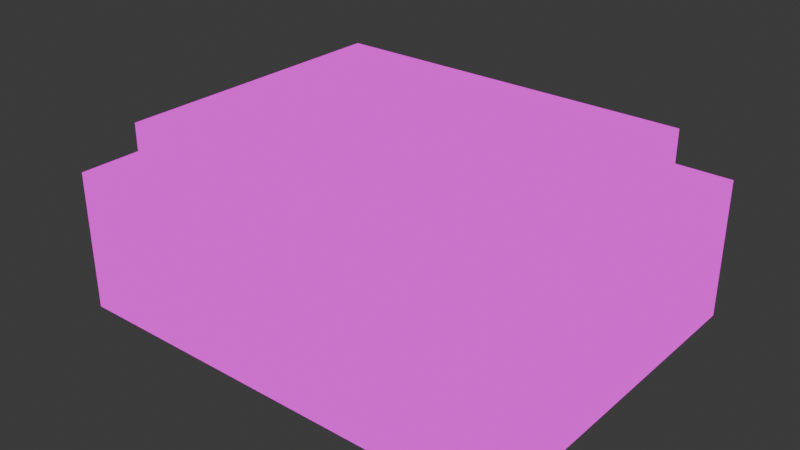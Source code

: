 # Source: Radio.blend  (saved by Blender 4.5.90; exported with 4.5.12 LTS)
import bpy
from mathutils import Matrix  # noqa: F401  (used for matrix-valued properties, if any)

bpy.ops.wm.read_factory_settings(use_empty=True)
scene = bpy.context.scene
scene.name = 'Scene'

# ---- collections
col_collection = bpy.data.collections.new('Collection'); scene.collection.children.link(col_collection)

# ---- images (referenced by path relative to the original .blend; pixels are not part of the script)
import os
ASSET_DIR = os.environ.get("B2B_ASSET_DIR", "")  # directory of the original .blend (textures are referenced by path, not embedded)
HERE = os.path.dirname(os.path.abspath(__file__))  # packed textures are extracted next to this script under _unpacked/

def load_image(name, relpath, width, height, colorspace="sRGB"):
    """Load a texture the original file referenced (path relative to the .blend, or extracted next to this script)."""
    p = next((c for c in (os.path.join(HERE, relpath), os.path.join(ASSET_DIR, relpath)) if relpath and os.path.exists(c)), "")
    if p:
        img = bpy.data.images.load(p, check_existing=True)
        img.name = name
    else:  # same state as the original file: an image datablock whose file is absent (Cycles renders it pink)
        img = bpy.data.images.new(name, width, height)
        img.source = "FILE"
        img.filepath = "//" + (relpath or name)
    img.colorspace_settings.name = colorspace
    return img
img_textura_radio_png = load_image('Textura radio.png', 'Textura radio.png', 1024, 1024, 'sRGB')

# ---- materials (node trees are filled in below, after node groups)
mat_material_001 = bpy.data.materials.new('Material.001')

# ---- material node trees
mat_material_001.use_nodes = True; mat_material_001.node_tree.nodes.clear()
_N = mat_material_001.node_tree.nodes; _L = mat_material_001.node_tree.links
n0 = _N.new('ShaderNodeOutputMaterial'); n0.name = 'Material Output'; n0.location = (200, 100)
n1 = _N.new('ShaderNodeEmission'); n1.name = 'Emission'; n1.location = (-200, 100)
n2 = _N.new('ShaderNodeTexImage'); n2.name = 'Image Texture'; n2.location = (-490, 80)
n2.image = img_textura_radio_png
_L.new(n1.outputs[0], n0.inputs[0])
_L.new(n2.outputs[0], n1.inputs[0])
n0.is_active_output = True

# ---- world
world_world = bpy.data.worlds.new('World'); scene.world = world_world
world_world.use_nodes = True; world_world.node_tree.nodes.clear()
_N = world_world.node_tree.nodes; _L = world_world.node_tree.links
n0 = _N.new('ShaderNodeOutputWorld'); n0.name = 'World Output'; n0.location = (200, 100)
n1 = _N.new('ShaderNodeBackground'); n1.name = 'Background'; n1.location = (-200, 100)
n1.inputs[0].default_value = (0.05088, 0.05088, 0.05088, 1.0)
_L.new(n1.outputs[0], n0.inputs[0])
n0.is_active_output = True
world_world.color = (0.05088, 0.05088, 0.05088)
world_world.sun_shadow_jitter_overblur = 0.0

# ---- meshes
me_cube_001 = bpy.data.meshes.new('Cube.001')
me_cube_001.from_pydata([(-1.0, -1.0, -1.0), (-0.817, -0.817, 1.0), (-1.0, 1.0, -1.0), (-0.817, 0.817, 1.0), (1.0, -1.0, -1.0), (0.817, -0.817, 1.0), (1.0, 1.0, -1.0), (0.817, 0.817, 1.0), (-1.0, -1.0, 1.0), (-1.0, 1.0, 1.0), (1.0, 1.0, 1.0), (1.0, -1.0, 1.0), (-0.817, -0.817, 1.692), (-0.817, 0.817, 1.692), (0.817, 0.817, 1.692), (0.817, -0.817, 1.692), (0.9072, -0.9806, 0.4227), (0.9072, -1.082, 0.4227), (0.848, -0.9806, 0.08904), (0.848, -1.082, 0.08904), (0.7297, -0.9806, 0.08904), (0.7297, -1.082, 0.08904), (0.6705, -0.9806, 0.4227), (0.6705, -1.082, 0.4227), (0.7297, -0.9806, 0.7564), (0.7297, -1.082, 0.7564), (0.848, -0.9806, 0.7564), (0.848, -1.082, 0.7564), (-0.7296, -1.004, 0.4227), (-0.7296, -1.058, 0.4227), (-0.7609, -1.004, 0.2461), (-0.7609, -1.058, 0.2461), (-0.8235, -1.004, 0.2461), (-0.8235, -1.058, 0.2461), (-0.8548, -1.004, 0.4227), (-0.8548, -1.058, 0.4227), (-0.8235, -1.004, 0.5993), (-0.8235, -1.058, 0.5993), (-0.7609, -1.004, 0.5993), (-0.7609, -1.058, 0.5993), (-0.5434, -1.004, 0.4227), (-0.5434, -1.058, 0.4227), (-0.5747, -1.004, 0.2461), (-0.5747, -1.058, 0.2461), (-0.6374, -1.004, 0.2461), (-0.6374, -1.058, 0.2461), (-0.6687, -1.004, 0.4227), (-0.6687, -1.058, 0.4227), (-0.6374, -1.004, 0.5993), (-0.6374, -1.058, 0.5993), (-0.5747, -1.004, 0.5993), (-0.5747, -1.058, 0.5993)], [], [(0, 8, 9, 2), (2, 9, 10, 6), (6, 10, 11, 4), (4, 11, 8, 0), (2, 6, 4, 0), (5, 7, 14, 15), (1, 3, 9, 8), (3, 7, 10, 9), (7, 5, 11, 10), (5, 1, 8, 11), (14, 13, 12, 15), (3, 1, 12, 13), (1, 5, 15, 12), (7, 3, 13, 14), (16, 17, 19, 18), (18, 19, 21, 20), (20, 21, 23, 22), (22, 23, 25, 24), (19, 17, 27, 25, 23, 21), (24, 25, 27, 26), (26, 27, 17, 16), (28, 29, 31, 30), (30, 31, 33, 32), (32, 33, 35, 34), (34, 35, 37, 36), (31, 29, 39, 37, 35, 33), (36, 37, 39, 38), (38, 39, 29, 28), (40, 41, 43, 42), (42, 43, 45, 44), (44, 45, 47, 46), (46, 47, 49, 48), (43, 41, 51, 49, 47, 45), (48, 49, 51, 50), (50, 51, 41, 40)])
_uv = me_cube_001.uv_layers.new(name='UVMap')
_uv.uv.foreach_set('vector', [0.4825, 0.5114, 0.4825, 0.5114, 0.4825, 0.7667, 0.4825, 0.7667, 0.4825, 0.7667, 0.4825, 0.7667, 0.8073, 0.7667, 0.8073, 0.7667, 0.8073, 0.7667, 0.8073, 0.7667, 0.8073, 0.5114, 0.8073, 0.5114, 0.9869, -0.003097, 0.9869, 0.2763, 0.03412, 0.2763, 0.03412, -0.003097, 0.4825, 0.7667, 0.8073, 0.7667, 0.8073, 0.5114, 0.4825, 0.5114, 0.9419, 0.4118, 0.9419, 0.6621, 0.9419, 0.6621, 0.9419, 0.4118, 0.5123, 0.5348, 0.5123, 0.7434, 0.4825, 0.7667, 0.4825, 0.5114, 0.5123, 0.7434, 0.7776, 0.7434, 0.8073, 0.7667, 0.4825, 0.7667, 0.7776, 0.7434, 0.7776, 0.5348, 0.8073, 0.5114, 0.8073, 0.7667, 0.7776, 0.5348, 0.5123, 0.5348, 0.4825, 0.5114, 0.8073, 0.5114, 0.7216, 0.8694, 0.01472, 0.8694, 0.01472, 0.4371, 0.7216, 0.4371, 0.6234, 0.6621, 0.6234, 0.4118, 0.6234, 0.4118, 0.6234, 0.6621, 0.2314, 0.3071, 0.9934, 0.3071, 0.9934, 0.3568, 0.2314, 0.3568, 0.9419, 0.6621, 0.6234, 0.6621, 0.6234, 0.6621, 0.9419, 0.6621, 0.9097, 0.8705, 0.9097, 0.8705, 0.8677, 0.7978, 0.8677, 0.7978, 0.8677, 0.7978, 0.8677, 0.7978, 0.7837, 0.7978, 0.7837, 0.7978, 0.7837, 0.7978, 0.7837, 0.7978, 0.7417, 0.8705, 0.7417, 0.8705, 0.7417, 0.8705, 0.7417, 0.8705, 0.7837, 0.9433, 0.7837, 0.9433, 0.8677, 0.7978, 0.9097, 0.8705, 0.8677, 0.9433, 0.7837, 0.9433, 0.7417, 0.8705, 0.7837, 0.7978, 0.7837, 0.9433, 0.7837, 0.9433, 0.8677, 0.9433, 0.8677, 0.9433, 0.8677, 0.9433, 0.8677, 0.9433, 0.9097, 0.8705, 0.9097, 0.8705, 0.9064, 0.8736, 0.9064, 0.8736, 0.8653, 0.8024, 0.8653, 0.8024, 0.8653, 0.8024, 0.8653, 0.8024, 0.7831, 0.8024, 0.7831, 0.8024, 0.7831, 0.8024, 0.7831, 0.8024, 0.742, 0.8736, 0.742, 0.8736, 0.742, 0.8736, 0.742, 0.8736, 0.7831, 0.9448, 0.7831, 0.9448, 0.8653, 0.8024, 0.9064, 0.8736, 0.8653, 0.9448, 0.7831, 0.9448, 0.742, 0.8736, 0.7831, 0.8024, 0.7831, 0.9448, 0.7831, 0.9448, 0.8653, 0.9448, 0.8653, 0.9448, 0.8653, 0.9448, 0.8653, 0.9448, 0.9064, 0.8736, 0.9064, 0.8736, 0.9063, 0.8736, 0.9063, 0.8736, 0.8652, 0.8024, 0.8652, 0.8024, 0.8652, 0.8024, 0.8652, 0.8024, 0.7829, 0.8024, 0.7829, 0.8024, 0.7829, 0.8024, 0.7829, 0.8024, 0.7418, 0.8736, 0.7418, 0.8736, 0.7418, 0.8736, 0.7418, 0.8736, 0.7829, 0.9448, 0.7829, 0.9448, 0.8652, 0.8024, 0.9063, 0.8736, 0.8652, 0.9448, 0.7829, 0.9448, 0.7418, 0.8736, 0.7829, 0.8024, 0.7829, 0.9448, 0.7829, 0.9448, 0.8652, 0.9448, 0.8652, 0.9448, 0.8652, 0.9448, 0.8652, 0.9448, 0.9063, 0.8736, 0.9063, 0.8736])
me_cube_001.materials.append(mat_material_001)
me_cube_001.update()

# ---- objects
ob_radio = bpy.data.objects.new('Radio', me_cube_001)

# ---- transforms, parenting, visibility, modifiers, constraints
ob_radio.location = (0.0, 0.0, 0.0)
ob_radio.scale = (2.434, 1.914, 0.7474)

# ---- collection membership
col_collection.objects.link(ob_radio)

# ---- scene / render settings (as saved in the file)
scene.frame_start = 1; scene.frame_end = 250; scene.frame_set(1)
scene.render.engine = 'BLENDER_EEVEE_NEXT'
bpy.context.view_layer.update()

# ---- added for rendering (the .blend has no active camera): camera
cam_auto = bpy.data.cameras.new('AutoCamera')
cam_auto.lens = 50.0
cam_auto.sensor_width = 36.0
cam_auto.clip_end = 1000.0
ob_auto_camera = bpy.data.objects.new('AutoCamera', cam_auto)
scene.collection.objects.link(ob_auto_camera)
ob_auto_camera.location = (6.11073, -7.41143, 5.14732)
ob_auto_camera.rotation_euler = (1.09748, -7.21219e-08, 0.694738)
scene.camera = ob_auto_camera
bpy.context.view_layer.update()
